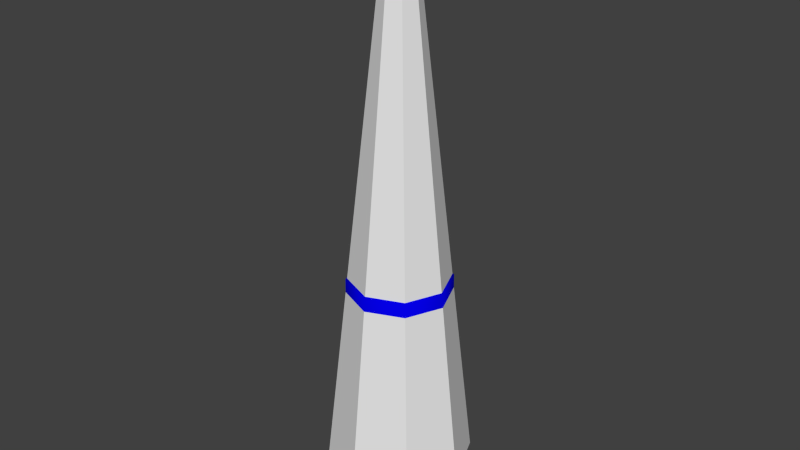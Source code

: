 # Source: light_bulb.blend  (saved by Blender 2.73.0; exported with 4.5.12 LTS)
import bpy
from mathutils import Matrix  # noqa: F401  (used for matrix-valued properties, if any)

bpy.ops.wm.read_factory_settings(use_empty=True)
scene = bpy.context.scene
scene.name = 'Scene'

# ---- collections
col_collection_1 = bpy.data.collections.new('Collection 1'); scene.collection.children.link(col_collection_1)

# ---- materials (node trees are filled in below, after node groups)
mat_material_005 = bpy.data.materials.new('Material.005')
mat_material_005.alpha_threshold = 0.0
mat_material_005.roughness = 0.5
mat_material_004 = bpy.data.materials.new('Material.004')
mat_material_004.alpha_threshold = 0.0
mat_material_004.roughness = 0.5
mat_material_006 = bpy.data.materials.new('Material.006')
mat_material_006.alpha_threshold = 0.0
mat_material_006.roughness = 0.5

# ---- material node trees
mat_material_005.use_nodes = True; mat_material_005.node_tree.nodes.clear()
_N = mat_material_005.node_tree.nodes; _L = mat_material_005.node_tree.links
n0 = _N.new('ShaderNodeOutputMaterial'); n0.name = 'Material Output'; n0.location = (300, 300)
n1 = _N.new('ShaderNodeBsdfDiffuse'); n1.name = 'Diffuse BSDF'; n1.location = (10, 300)
n1.inputs[0].default_value = (0.001239, 0.0, 0.8, 1.0)
_L.new(n1.outputs[0], n0.inputs[0])
n0.is_active_output = True
mat_material_004.use_nodes = True; mat_material_004.node_tree.nodes.clear()
_N = mat_material_004.node_tree.nodes; _L = mat_material_004.node_tree.links
n0 = _N.new('ShaderNodeOutputMaterial'); n0.name = 'Material Output'; n0.location = (300, 300)
n1 = _N.new('ShaderNodeBsdfDiffuse'); n1.name = 'Diffuse BSDF'; n1.location = (10, 300)
n1.inputs[0].default_value = (0.00825, 0.8, 0.0, 1.0)
_L.new(n1.outputs[0], n0.inputs[0])
n0.is_active_output = True
mat_material_006.use_nodes = True; mat_material_006.node_tree.nodes.clear()
_N = mat_material_006.node_tree.nodes; _L = mat_material_006.node_tree.links
n0 = _N.new('ShaderNodeOutputMaterial'); n0.name = 'Material Output'; n0.location = (300, 300)
n1 = _N.new('ShaderNodeBsdfDiffuse'); n1.name = 'Diffuse BSDF'; n1.location = (10, 300)
n1.inputs[0].default_value = (0.8, 0.0, 0.7344, 1.0)
_L.new(n1.outputs[0], n0.inputs[0])
n0.is_active_output = True

# ---- world
world_world = bpy.data.worlds.new('World'); scene.world = world_world
world_world.color = (0.05088, 0.05088, 0.05088)
world_world.use_sun_shadow = False
world_world.sun_shadow_jitter_overblur = 0.0
world_world.cycles.sampling_method = 'MANUAL'
world_world.cycles.sample_map_resolution = 256

# ---- meshes
me_cylinder_001 = bpy.data.meshes.new('Cylinder.001')
me_cylinder_001.from_pydata([(-7.297e-08, 2.5, 6.248), (-1.006e-07, 2.468, 11.73), (-2.889e-07, 0.6338, 12.83), (0.4481, 0.4481, 12.83), (1.745, 1.745, 11.73), (1.768, 1.768, 6.248), (0.6338, 2.801e-08, 12.83), (2.468, -7.903e-08, 11.73), (2.5, -4.836e-08, 6.248), (0.4481, -0.4481, 12.83), (1.745, -1.745, 11.73), (1.768, -1.768, 6.248), (-3.443e-07, -0.6338, 12.83), (-3.164e-07, -2.468, 11.73), (-2.915e-07, -2.5, 6.248), (-0.4481, -0.4481, 12.83), (-1.745, -1.745, 11.73), (-1.768, -1.768, 6.248), (-0.6338, 6.327e-08, 12.83), (-2.468, 5.829e-08, 11.73), (-2.5, 9.073e-08, 6.248), (-0.4481, 0.4481, 12.83), (-1.745, 1.745, 11.73), (-1.768, 1.768, 6.248), (-2.889e-07, 0.6338, 14.25), (0.4481, 0.4481, 14.25), (0.6338, 2.801e-08, 14.25), (0.4481, -0.4481, 14.25), (-3.443e-07, -0.6338, 14.25), (-0.4481, -0.4481, 14.25), (-0.6338, 6.327e-08, 14.25), (-0.4481, 0.4481, 14.25), (-1.245e-07, 1.784, 6.466), (1.262, 1.262, 6.466), (1.784, -8.648e-09, 6.466), (1.262, -1.262, 6.466), (-2.805e-07, -1.784, 6.466), (-1.262, -1.262, 6.466), (-1.784, 9.063e-08, 6.466), (-1.262, 1.262, 6.466), (-5.157e-08, 1.784, 8.719), (1.262, 1.262, 8.719), (1.784, -8.648e-09, 8.719), (1.262, -1.262, 8.719), (-2.076e-07, -1.784, 8.719), (-1.262, -1.262, 8.719), (-1.784, 9.063e-08, 8.719), (-1.262, 1.262, 8.719)], [], [(18, 30, 31, 21), (20, 19, 22, 23), (19, 18, 21, 22), (21, 31, 24, 2), (23, 22, 1, 0), (22, 21, 2, 1), (15, 29, 30, 18), (17, 16, 19, 20), (16, 15, 18, 19), (12, 28, 29, 15), (14, 13, 16, 17), (13, 12, 15, 16), (9, 27, 28, 12), (11, 10, 13, 14), (10, 9, 12, 13), (6, 26, 27, 9), (8, 7, 10, 11), (7, 6, 9, 10), (3, 25, 26, 6), (5, 4, 7, 8), (4, 3, 6, 7), (2, 24, 25, 3), (0, 1, 4, 5), (1, 2, 3, 4), (0, 5, 33, 32), (5, 8, 34, 33), (8, 11, 35, 34), (11, 14, 36, 35), (14, 17, 37, 36), (17, 20, 38, 37), (23, 0, 32, 39), (20, 23, 39, 38), (32, 33, 41, 40), (46, 47, 40, 41, 42, 43, 44, 45), (33, 34, 42, 41), (34, 35, 43, 42), (35, 36, 44, 43), (36, 37, 45, 44), (37, 38, 46, 45), (39, 32, 40, 47), (38, 39, 47, 46), (24, 31, 30, 29, 28, 27, 26, 25)])
me_cylinder_001.polygons.foreach_set('use_smooth', [True] * 42)
_uv = me_cylinder_001.uv_layers.new(name='UVMap')
_uv.uv.foreach_set('vector', [0.05904, 0.6754, 0.05904, 0.7615, 0.02961, 0.7615, 0.02961, 0.6754, 0.2323, 0.001222, 0.2353, 0.3336, 0.1207, 0.3349, 0.1162, 0.00251, 0.02666, 0.4081, 0.1361, 0.4778, 0.1293, 0.5065, 0.0001918, 0.5196, 0.02961, 0.6754, 0.02961, 0.7615, 0.0001918, 0.7615, 0.0001918, 0.6754, 0.1162, 0.00251, 0.1207, 0.3349, 0.006095, 0.3367, 0.0001918, 0.004314, 0.0001918, 0.5196, 0.1293, 0.5065, 0.1417, 0.5331, 0.04856, 0.6235, 0.08846, 0.6754, 0.08846, 0.7615, 0.05904, 0.7615, 0.05904, 0.6754, 0.3484, 0.0004493, 0.3498, 0.3329, 0.2353, 0.3336, 0.2323, 0.001222, 0.1166, 0.3371, 0.1591, 0.4596, 0.1361, 0.4778, 0.02666, 0.4081, 0.1179, 0.6754, 0.1179, 0.7615, 0.08846, 0.7615, 0.08846, 0.6754, 0.4644, 0.0001918, 0.4644, 0.3326, 0.3498, 0.3329, 0.3484, 0.0004493, 0.2312, 0.3371, 0.1886, 0.4596, 0.1591, 0.4596, 0.1166, 0.3371, 0.1473, 0.6754, 0.1473, 0.7615, 0.1179, 0.7615, 0.1179, 0.6754, 0.5805, 0.0004496, 0.579, 0.3329, 0.4644, 0.3326, 0.4644, 0.0001918, 0.321, 0.4081, 0.2117, 0.4778, 0.1886, 0.4596, 0.2312, 0.3371, 0.1767, 0.6754, 0.1767, 0.7615, 0.1473, 0.7615, 0.1473, 0.6754, 0.6966, 0.001223, 0.6936, 0.3336, 0.579, 0.3329, 0.5805, 0.0004496, 0.3475, 0.5196, 0.2184, 0.5065, 0.2117, 0.4778, 0.321, 0.4081, 0.2062, 0.6754, 0.2062, 0.7615, 0.1767, 0.7615, 0.1767, 0.6754, 0.8126, 0.002511, 0.8082, 0.3349, 0.6936, 0.3336, 0.6966, 0.001223, 0.2992, 0.6235, 0.206, 0.5331, 0.2184, 0.5065, 0.3475, 0.5196, 0.2356, 0.6754, 0.2356, 0.7615, 0.2062, 0.7615, 0.2062, 0.6754, 0.9287, 0.004315, 0.9228, 0.3367, 0.8082, 0.3349, 0.8126, 0.002511, 0.1968, 0.675, 0.1797, 0.5464, 0.206, 0.5331, 0.2992, 0.6235, 0.4627, 0.3371, 0.5776, 0.3535, 0.5551, 0.393, 0.4731, 0.3812, 0.5776, 0.3535, 0.6504, 0.4439, 0.6071, 0.4575, 0.5551, 0.393, 0.6504, 0.4439, 0.6421, 0.5597, 0.6012, 0.5401, 0.6071, 0.4575, 0.6421, 0.5597, 0.5572, 0.6388, 0.5406, 0.5966, 0.6012, 0.5401, 0.5572, 0.6388, 0.4411, 0.6388, 0.4577, 0.5966, 0.5406, 0.5966, 0.4411, 0.6388, 0.3562, 0.5597, 0.3971, 0.5401, 0.4577, 0.5966, 0.3479, 0.4439, 0.4207, 0.3535, 0.4432, 0.393, 0.3912, 0.4575, 0.3562, 0.5597, 0.3479, 0.4439, 0.3912, 0.4575, 0.3971, 0.5401, 0.6508, 0.9998, 0.6508, 0.917, 0.7874, 0.917, 0.7874, 0.9998, 0.4065, 0.6392, 0.4893, 0.6392, 0.5479, 0.6977, 0.5479, 0.7806, 0.4893, 0.8392, 0.4065, 0.8392, 0.3479, 0.7806, 0.3479, 0.6977, 0.6508, 0.917, 0.6508, 0.8341, 0.7874, 0.8341, 0.7874, 0.917, 0.6508, 0.8341, 0.6508, 0.7513, 0.7874, 0.7513, 0.7874, 0.8341, 0.6508, 0.7513, 0.6508, 0.6684, 0.7874, 0.6684, 0.7874, 0.7513, 0.6508, 0.6684, 0.6508, 0.5856, 0.7874, 0.5856, 0.7874, 0.6684, 0.6508, 0.5856, 0.6508, 0.5027, 0.7874, 0.5027, 0.7874, 0.5856, 0.6508, 0.4199, 0.6508, 0.3371, 0.7874, 0.3371, 0.7874, 0.4199, 0.6508, 0.5027, 0.6508, 0.4199, 0.7874, 0.4199, 0.7874, 0.5027, 0.5691, 0.7102, 0.5483, 0.6894, 0.5483, 0.66, 0.5691, 0.6392, 0.5985, 0.6392, 0.6193, 0.66, 0.6193, 0.6894, 0.5985, 0.7102])
me_cylinder_001.materials.append(mat_material_005)
me_cylinder_001.use_remesh_preserve_volume = False
me_cylinder_001.use_remesh_preserve_attributes = False
me_cylinder_001.use_mirror_vertex_groups = False
me_cylinder_001.update()
me_cylinder_000 = bpy.data.meshes.new('Cylinder.000')
me_cylinder_000.from_pydata([(-3.106e-07, 0.5, 28.62), (0.3536, 0.3536, 28.62), (0.5, 2.251e-08, 28.62), (0.3536, -0.3536, 28.62), (-3.543e-07, -0.5, 28.62), (-0.3536, -0.3536, 28.62), (-0.5, 5.033e-08, 28.62), (-0.3536, 0.3536, 28.62), (-0.3536, 0.3536, 13.62), (-3.106e-07, 0.5, 13.62), (-0.5, 5.033e-08, 13.62), (-0.3536, -0.3536, 13.62), (-3.543e-07, -0.5, 13.62), (0.3536, -0.3536, 13.62), (0.5, 2.251e-08, 13.62), (0.3536, 0.3536, 13.62)], [], [(9, 0, 1, 15), (15, 1, 2, 14), (14, 2, 3, 13), (13, 3, 4, 12), (12, 4, 5, 11), (1, 0, 7, 6, 5, 4, 3, 2), (11, 5, 6, 10), (8, 7, 0, 9), (9, 15, 14, 13, 12, 11, 10, 8), (10, 6, 7, 8)])
me_cylinder_000.polygons.foreach_set('use_smooth', [True] * 10)
_uv = me_cylinder_000.uv_layers.new(name='UVMap')
_uv.uv.foreach_set('vector', [0.07659, 5.8e-05, 0.0766, 0.9999, 0.05109, 0.9999, 0.05108, 5.819e-05, 0.05108, 5.819e-05, 0.05109, 0.9999, 0.02558, 0.9999, 0.02557, 5.851e-05, 0.02557, 5.851e-05, 0.02558, 0.9999, 7.1e-05, 0.9999, 5.749e-05, 5.883e-05, 0.2041, 5.749e-05, 0.2041, 0.9999, 0.1786, 0.9999, 0.1786, 5.749e-05, 0.1786, 5.749e-05, 0.1786, 0.9999, 0.1531, 0.9999, 0.1531, 5.755e-05, 0.2478, 0.1233, 0.2223, 0.1233, 0.2043, 0.1053, 0.2043, 0.0798, 0.2223, 0.06176, 0.2478, 0.06176, 0.2658, 0.0798, 0.2658, 0.1053, 0.1531, 5.755e-05, 0.1531, 0.9999, 0.1276, 0.9999, 0.1276, 5.768e-05, 0.1021, 5.781e-05, 0.1021, 0.9999, 0.0766, 0.9999, 0.07659, 5.8e-05, 0.2478, 5.75e-05, 0.2658, 0.0181, 0.2658, 0.04361, 0.2478, 0.06164, 0.2223, 0.06164, 0.2043, 0.04361, 0.2043, 0.0181, 0.2223, 5.749e-05, 0.1276, 5.768e-05, 0.1276, 0.9999, 0.1021, 0.9999, 0.1021, 5.781e-05])
me_cylinder_000.materials.append(mat_material_004)
me_cylinder_000.use_remesh_preserve_volume = False
me_cylinder_000.use_remesh_preserve_attributes = False
me_cylinder_000.use_mirror_vertex_groups = False
me_cylinder_000.update()
me_cylinder_004 = bpy.data.meshes.new('Cylinder.004')
me_cylinder_004.from_pydata([(-2.828e-07, 2.319, 0.08294), (-1.158e-07, 0.5019, 28.64), (1.64, 1.64, 0.08294), (0.3549, 0.3549, 28.64), (2.319, -7.05e-08, 0.08294), (0.5019, 3.315e-08, 28.64), (1.64, -1.64, 0.08294), (0.3549, -0.3549, 28.64), (-4.855e-07, -2.319, 0.08294), (-1.597e-07, -0.5019, 28.64), (-1.64, -1.64, 0.08294), (-0.3549, -0.3549, 28.64), (-2.319, 5.854e-08, 0.08294), (-0.5019, 6.107e-08, 28.64), (-1.64, 1.64, 0.08294), (-0.3549, 0.3549, 28.64), (-2.128e-07, 3.471, 2.13), (2.455, 2.455, 2.13), (3.471, -1.182e-07, 2.13), (2.455, -2.455, 2.13), (-5.163e-07, -3.471, 2.13), (-2.455, -2.455, 2.13), (-3.471, 7.495e-08, 2.13), (-2.455, 2.455, 2.13)], [], [(16, 1, 3, 17), (17, 3, 5, 18), (18, 5, 7, 19), (19, 7, 9, 20), (20, 9, 11, 21), (21, 11, 13, 22), (3, 1, 15, 13, 11, 9, 7, 5), (23, 15, 1, 16), (22, 13, 15, 23), (0, 2, 4, 6, 8, 10, 12, 14), (12, 22, 23, 14), (14, 23, 16, 0), (10, 21, 22, 12), (8, 20, 21, 10), (6, 19, 20, 8), (4, 18, 19, 6), (2, 17, 18, 4), (0, 16, 17, 2)])
me_cylinder_004.use_remesh_preserve_volume = False
me_cylinder_004.use_remesh_preserve_attributes = False
me_cylinder_004.use_mirror_vertex_groups = False
me_cylinder_004.update()
me_cylinder_003 = bpy.data.meshes.new('Cylinder.003')
me_cylinder_003.from_pydata([(-4.1e-08, 1.757, 0.09837), (1.243, 1.243, 0.09837), (1.757, -3.582e-08, 0.09837), (1.243, -1.243, 0.09837), (-1.946e-07, -1.757, 0.09837), (-1.243, -1.243, 0.09837), (-1.757, 6.196e-08, 0.09837), (-1.243, 1.243, 0.09837), (-3.151e-08, 3.031, 4.129), (-5.002e-08, 1.922, 5.565), (-4.869e-08, 1.657, 8.859), (1.172, 1.172, 8.859), (1.359, 1.359, 5.565), (2.143, 2.143, 4.129), (1.657, -3.71e-08, 8.859), (1.922, -4.597e-08, 5.565), (3.031, -1.01e-07, 4.129), (1.172, -1.172, 8.859), (1.359, -1.359, 5.565), (2.143, -2.143, 4.129), (-1.935e-07, -1.657, 8.859), (-2.181e-07, -1.922, 5.565), (-2.965e-07, -3.031, 4.129), (-1.172, -1.172, 8.859), (-1.359, -1.359, 5.565), (-2.143, -2.143, 4.129), (-1.657, 5.507e-08, 8.859), (-1.922, 6.099e-08, 5.565), (-3.031, 6.765e-08, 4.129), (-1.172, 1.172, 8.859), (-1.359, 1.359, 5.565), (-2.143, 2.143, 4.129), (2.298, 2.298, 2.879), (2.139, 2.139, 1.431), (3.25, -1.279e-07, 2.879), (3.025, -1.05e-07, 1.431), (2.298, -2.298, 2.879), (2.139, -2.139, 1.431), (-3.303e-07, -3.25, 2.879), (-3.341e-07, -3.025, 1.431), (-2.298, -2.298, 2.879), (-2.139, -2.139, 1.431), (-3.25, 5.293e-08, 2.879), (-3.025, 6.332e-08, 1.431), (-2.298, 2.298, 2.879), (-2.139, 2.139, 1.431), (-6.965e-08, 3.025, 1.431), (-4.615e-08, 3.25, 2.879), (-8.306e-08, 0.9987, 9.904), (0.7062, 0.7062, 9.904), (0.9987, -2.237e-08, 9.904), (0.7062, -0.7062, 9.904), (-1.704e-07, -0.9987, 9.904), (-0.7062, -0.7062, 9.904), (-0.9987, 3.32e-08, 9.904), (-0.7062, 0.7062, 9.904), (-8.306e-08, 0.9987, 12.1), (0.7062, 0.7062, 12.1), (0.9987, -2.237e-08, 12.1), (0.7062, -0.7062, 12.1), (-1.704e-07, -0.9987, 12.1), (-0.7062, -0.7062, 12.1), (-0.9987, 3.32e-08, 12.1), (-0.7062, 0.7062, 12.1)], [], [(0, 1, 2, 3, 4, 5, 6, 7), (42, 28, 31, 44), (28, 27, 30, 31), (27, 26, 29, 30), (44, 31, 8, 47), (31, 30, 9, 8), (30, 29, 10, 9), (40, 25, 28, 42), (25, 24, 27, 28), (24, 23, 26, 27), (38, 22, 25, 40), (22, 21, 24, 25), (21, 20, 23, 24), (36, 19, 22, 38), (19, 18, 21, 22), (18, 17, 20, 21), (34, 16, 19, 36), (16, 15, 18, 19), (15, 14, 17, 18), (32, 13, 16, 34), (13, 12, 15, 16), (12, 11, 14, 15), (47, 8, 13, 32), (8, 9, 12, 13), (9, 10, 11, 12), (1, 33, 35, 2), (46, 47, 32, 33), (2, 35, 37, 3), (33, 32, 34, 35), (3, 37, 39, 4), (35, 34, 36, 37), (4, 39, 41, 5), (37, 36, 38, 39), (5, 41, 43, 6), (39, 38, 40, 41), (7, 45, 46, 0), (41, 40, 42, 43), (6, 43, 45, 7), (45, 44, 47, 46), (0, 46, 33, 1), (43, 42, 44, 45), (29, 26, 54, 55), (10, 29, 55, 48), (26, 23, 53, 54), (23, 20, 52, 53), (20, 17, 51, 52), (17, 14, 50, 51), (14, 11, 49, 50), (11, 10, 48, 49), (55, 54, 62, 63), (48, 55, 63, 56), (54, 53, 61, 62), (53, 52, 60, 61), (52, 51, 59, 60), (51, 50, 58, 59), (50, 49, 57, 58), (49, 48, 56, 57), (56, 63, 62, 61, 60, 59, 58, 57)])
me_cylinder_003.polygons.foreach_set('use_smooth', [True] * 58)
_uv = me_cylinder_003.uv_layers.new(name='UVMap')
_uv.uv.foreach_set('vector', [0.1331, 0.8118, 0.1882, 0.8669, 0.1882, 0.9448, 0.1331, 0.9998, 0.05522, 0.9998, 0.000156, 0.9448, 0.0001561, 0.8669, 0.05522, 0.8118, 0.1377, 0.2105, 0.1371, 0.2719, 0.01097, 0.2866, 0.000156, 0.2075, 0.1371, 0.2719, 0.1502, 0.3714, 0.05591, 0.3865, 0.01097, 0.2866, 0.1502, 0.3714, 0.1677, 0.5761, 0.09017, 0.5939, 0.05591, 0.3865, 0.9874, 0.2122, 0.9799, 0.2934, 0.8469, 0.2763, 0.8509, 0.2153, 0.9799, 0.2934, 0.9267, 0.4061, 0.8349, 0.3829, 0.8469, 0.2763, 0.9267, 0.4061, 0.8721, 0.5999, 0.8022, 0.5797, 0.8349, 0.3829, 0.2478, 0.2141, 0.2451, 0.2712, 0.1371, 0.2719, 0.1377, 0.2105, 0.2451, 0.2712, 0.246, 0.3721, 0.1502, 0.3714, 0.1371, 0.2719, 0.246, 0.3721, 0.2389, 0.5724, 0.1677, 0.5761, 0.1502, 0.3714, 0.3571, 0.2153, 0.3531, 0.2763, 0.2451, 0.2712, 0.2478, 0.2141, 0.3531, 0.2763, 0.3411, 0.3829, 0.246, 0.3721, 0.2451, 0.2712, 0.3411, 0.3829, 0.3084, 0.5797, 0.2389, 0.5724, 0.246, 0.3721, 0.4936, 0.2122, 0.4861, 0.2934, 0.3531, 0.2763, 0.3571, 0.2153, 0.4861, 0.2934, 0.4329, 0.4061, 0.3411, 0.3829, 0.3531, 0.2763, 0.4329, 0.4061, 0.3783, 0.5999, 0.3084, 0.5797, 0.3411, 0.3829, 0.6315, 0.2105, 0.6309, 0.2719, 0.5048, 0.2866, 0.494, 0.2075, 0.6309, 0.2719, 0.644, 0.3714, 0.5497, 0.3865, 0.5048, 0.2866, 0.644, 0.3714, 0.6615, 0.5761, 0.584, 0.5939, 0.5497, 0.3865, 0.7416, 0.2141, 0.7389, 0.2712, 0.6309, 0.2719, 0.6315, 0.2105, 0.7389, 0.2712, 0.7398, 0.3721, 0.644, 0.3714, 0.6309, 0.2719, 0.7398, 0.3721, 0.7327, 0.5724, 0.6615, 0.5761, 0.644, 0.3714, 0.8509, 0.2153, 0.8469, 0.2763, 0.7389, 0.2712, 0.7416, 0.2141, 0.8469, 0.2763, 0.8349, 0.3829, 0.7398, 0.3721, 0.7389, 0.2712, 0.8349, 0.3829, 0.8022, 0.5797, 0.7327, 0.5724, 0.7398, 0.3721, 0.7478, 0.04931, 0.7455, 0.1497, 0.6401, 0.1409, 0.662, 0.03387, 0.8487, 0.1464, 0.8509, 0.2153, 0.7416, 0.2141, 0.7455, 0.1497, 0.662, 0.03387, 0.6401, 0.1409, 0.5069, 0.1125, 0.5759, 0.000156, 0.7455, 0.1497, 0.7416, 0.2141, 0.6315, 0.2105, 0.6401, 0.1409, 0.4164, 0.02629, 0.4759, 0.1215, 0.3549, 0.1464, 0.3378, 0.0499, 0.6401, 0.1409, 0.6315, 0.2105, 0.494, 0.2075, 0.5069, 0.1125, 0.3378, 0.0499, 0.3549, 0.1464, 0.2517, 0.1497, 0.254, 0.04931, 0.4759, 0.1215, 0.4936, 0.2122, 0.3571, 0.2153, 0.3549, 0.1464, 0.254, 0.04931, 0.2517, 0.1497, 0.1462, 0.1409, 0.1682, 0.03387, 0.3549, 0.1464, 0.3571, 0.2153, 0.2478, 0.2141, 0.2517, 0.1497, 0.9102, 0.02629, 0.9697, 0.1215, 0.8487, 0.1464, 0.8316, 0.0499, 0.2517, 0.1497, 0.2478, 0.2141, 0.1377, 0.2105, 0.1462, 0.1409, 0.1682, 0.03387, 0.1462, 0.1409, 0.01308, 0.1125, 0.08207, 0.000156, 0.9697, 0.1215, 0.9874, 0.2122, 0.8509, 0.2153, 0.8487, 0.1464, 0.8316, 0.0499, 0.8487, 0.1464, 0.7455, 0.1497, 0.7478, 0.04931, 0.1462, 0.1409, 0.1377, 0.2105, 0.000156, 0.2075, 0.01308, 0.1125, 0.09017, 0.5939, 0.1677, 0.5761, 0.1798, 0.6584, 0.1275, 0.6698, 0.8022, 0.5797, 0.8721, 0.5999, 0.8369, 0.6655, 0.7855, 0.6557, 0.1677, 0.5761, 0.2389, 0.5724, 0.2359, 0.6536, 0.1798, 0.6584, 0.2389, 0.5724, 0.3084, 0.5797, 0.2917, 0.6557, 0.2359, 0.6536, 0.3084, 0.5797, 0.3783, 0.5999, 0.3431, 0.6655, 0.2917, 0.6557, 0.584, 0.5939, 0.6615, 0.5761, 0.6736, 0.6584, 0.6213, 0.6698, 0.6615, 0.5761, 0.7327, 0.5724, 0.7297, 0.6536, 0.6736, 0.6584, 0.7327, 0.5724, 0.8022, 0.5797, 0.7855, 0.6557, 0.7297, 0.6536, 0.1275, 0.6698, 0.1798, 0.6584, 0.1873, 0.8082, 0.1398, 0.8115, 0.7855, 0.6557, 0.8369, 0.6655, 0.8285, 0.8115, 0.7776, 0.8086, 0.1798, 0.6584, 0.2359, 0.6536, 0.2354, 0.8072, 0.1873, 0.8082, 0.2359, 0.6536, 0.2917, 0.6557, 0.2838, 0.8086, 0.2354, 0.8072, 0.2917, 0.6557, 0.3431, 0.6655, 0.3347, 0.8115, 0.2838, 0.8086, 0.6213, 0.6698, 0.6736, 0.6584, 0.6811, 0.8082, 0.6336, 0.8115, 0.6736, 0.6584, 0.7297, 0.6536, 0.7292, 0.8072, 0.6811, 0.8082, 0.7297, 0.6536, 0.7855, 0.6557, 0.7776, 0.8086, 0.7292, 0.8072, 0.2953, 0.8431, 0.2953, 0.8874, 0.264, 0.9187, 0.2198, 0.9187, 0.1885, 0.8874, 0.1885, 0.8431, 0.2198, 0.8118, 0.264, 0.8118])
me_cylinder_003.materials.append(mat_material_006)
me_cylinder_003.use_remesh_preserve_volume = False
me_cylinder_003.use_remesh_preserve_attributes = False
me_cylinder_003.use_mirror_vertex_groups = False
me_cylinder_003.update()

# ---- objects
ob_holder = bpy.data.objects.new('holder', me_cylinder_001)
ob_cord = bpy.data.objects.new('cord', me_cylinder_000)
ob_ucx_light_bulb = bpy.data.objects.new('UCX_light_bulb', me_cylinder_004)
ob_light_bulb = bpy.data.objects.new('light_bulb', me_cylinder_003)

# ---- transforms, parenting, visibility, modifiers, constraints
ob_holder.location = (0.0, 0.0, 0.0)
ob_holder.lineart.crease_threshold = 0.0
ob_cord.location = (0.0, 0.0, 0.0)
ob_cord.lineart.crease_threshold = 0.0
ob_ucx_light_bulb.location = (0.0, 0.0, 0.0)
ob_ucx_light_bulb.hide_viewport = True
ob_ucx_light_bulb.lineart.crease_threshold = 0.0
ob_light_bulb.location = (0.0, 0.0, 0.0)
ob_light_bulb.lineart.crease_threshold = 0.0

# ---- collection membership
col_collection_1.objects.link(ob_holder)
col_collection_1.objects.link(ob_cord)
col_collection_1.objects.link(ob_ucx_light_bulb)
col_collection_1.objects.link(ob_light_bulb)

# ---- scene / render settings (as saved in the file)
scene.frame_start = 1; scene.frame_end = 250; scene.frame_set(1)
scene.render.engine = 'CYCLES'
scene.render.resolution_percentage = 50
scene.render.dither_intensity = 0.0
scene.cycles.use_denoising = False
scene.cycles.samples = 10
scene.cycles.sampling_pattern = 'TABULATED_SOBOL'
scene.cycles.light_sampling_threshold = 0.0
scene.cycles.use_adaptive_sampling = False
scene.cycles.use_light_tree = False
scene.cycles.blur_glossy = 0.0
scene.cycles.pixel_filter_type = 'GAUSSIAN'
scene.cycles.sample_clamp_indirect = 0.0
scene.view_settings.view_transform = 'Standard'
bpy.context.view_layer.update()

# ---- added for rendering (the .blend has no active camera and no usable light): camera, sun
cam_auto = bpy.data.cameras.new('AutoCamera')
cam_auto.lens = 50.0
cam_auto.sensor_width = 36.0
cam_auto.clip_end = 1000.0
ob_auto_camera = bpy.data.objects.new('AutoCamera', cam_auto)
scene.collection.objects.link(ob_auto_camera)
ob_auto_camera.location = (27.9359, -33.5231, 36.7081)
ob_auto_camera.rotation_euler = (1.09748, -7.21219e-08, 0.694738)
scene.camera = ob_auto_camera
light_auto_sun = bpy.data.lights.new('AutoSun', 'SUN')
light_auto_sun.energy = 3.0
light_auto_sun.angle = 0.0523599
ob_auto_sun = bpy.data.objects.new('AutoSun', light_auto_sun)
scene.collection.objects.link(ob_auto_sun)
ob_auto_sun.rotation_euler = (0.872665, 0.174533, 0.523599)
bpy.context.view_layer.update()
